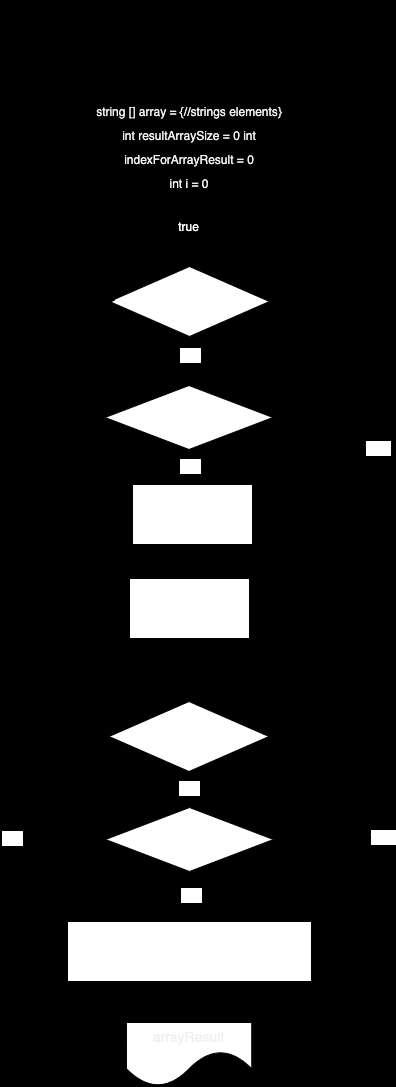

The diagram above was exported from draw.io. Its source (the exported page's mxGraphModel, read from the mxfile embedded in the PNG):
<mxGraphModel dx="965" dy="1138" grid="0" gridSize="10" guides="1" tooltips="1" connect="1" arrows="1" fold="1" page="1" pageScale="1" pageWidth="827" pageHeight="1169" background="#000000" math="0" shadow="0">
  <root>
    <mxCell id="0" />
    <mxCell id="1" parent="0" />
    <mxCell id="2" value="" style="edgeStyle=none;html=1;" edge="1" parent="1" source="3" target="5">
      <mxGeometry relative="1" as="geometry" />
    </mxCell>
    <mxCell id="3" value="&lt;font style=&quot;font-size: 20px;&quot;&gt;start&lt;/font&gt;" style="ellipse;whiteSpace=wrap;html=1;fillColor=none;gradientColor=default;" vertex="1" parent="1">
      <mxGeometry x="354" y="43" width="120" height="51" as="geometry" />
    </mxCell>
    <mxCell id="4" value="" style="edgeStyle=none;html=1;fontSize=14;startArrow=none;" edge="1" parent="1" source="16" target="8">
      <mxGeometry relative="1" as="geometry" />
    </mxCell>
    <mxCell id="5" value="&lt;font style=&quot;font-size: 12px;&quot;&gt;&lt;span style=&quot;color: rgb(240, 240, 240); font-family: Helvetica; font-style: normal; font-variant-ligatures: normal; font-variant-caps: normal; font-weight: 400; letter-spacing: normal; orphans: 2; text-align: center; text-indent: 0px; text-transform: none; widows: 2; word-spacing: 0px; -webkit-text-stroke-width: 0px; text-decoration-thickness: initial; text-decoration-style: initial; text-decoration-color: initial; float: none; display: inline !important;&quot;&gt;string [] array = {//strings elements}&lt;br&gt;int resultArraySize = 0 int&lt;/span&gt;&lt;br style=&quot;border-color: rgb(0, 0, 0); color: rgb(240, 240, 240); font-family: Helvetica; font-style: normal; font-variant-ligatures: normal; font-variant-caps: normal; font-weight: 400; letter-spacing: normal; orphans: 2; text-align: center; text-indent: 0px; text-transform: none; widows: 2; word-spacing: 0px; -webkit-text-stroke-width: 0px; text-decoration-thickness: initial; text-decoration-style: initial; text-decoration-color: initial;&quot;&gt;&lt;span style=&quot;color: rgb(240, 240, 240); font-family: Helvetica; font-style: normal; font-variant-ligatures: normal; font-variant-caps: normal; font-weight: 400; letter-spacing: normal; orphans: 2; text-align: center; text-indent: 0px; text-transform: none; widows: 2; word-spacing: 0px; -webkit-text-stroke-width: 0px; text-decoration-thickness: initial; text-decoration-style: initial; text-decoration-color: initial; float: none; display: inline !important;&quot;&gt;indexForArrayResult = 0&lt;/span&gt;&lt;br style=&quot;border-color: rgb(0, 0, 0); color: rgb(240, 240, 240); font-family: Helvetica; font-style: normal; font-variant-ligatures: normal; font-variant-caps: normal; font-weight: 400; letter-spacing: normal; orphans: 2; text-align: center; text-indent: 0px; text-transform: none; widows: 2; word-spacing: 0px; -webkit-text-stroke-width: 0px; text-decoration-thickness: initial; text-decoration-style: initial; text-decoration-color: initial;&quot;&gt;&lt;span style=&quot;color: rgb(240, 240, 240); font-family: Helvetica; font-style: normal; font-variant-ligatures: normal; font-variant-caps: normal; font-weight: 400; letter-spacing: normal; orphans: 2; text-align: center; text-indent: 0px; text-transform: none; widows: 2; word-spacing: 0px; -webkit-text-stroke-width: 0px; text-decoration-thickness: initial; text-decoration-style: initial; text-decoration-color: initial; float: none; display: inline !important;&quot;&gt;int i = 0&lt;/span&gt;&lt;/font&gt;" style="rounded=0;whiteSpace=wrap;html=1;fontSize=20;fillColor=none;gradientColor=default;" vertex="1" parent="1">
      <mxGeometry x="309" y="135" width="210" height="105" as="geometry" />
    </mxCell>
    <mxCell id="6" value="" style="edgeStyle=none;html=1;fontSize=14;fontColor=#FFFFFF;" edge="1" parent="1" source="8" target="10">
      <mxGeometry relative="1" as="geometry" />
    </mxCell>
    <mxCell id="7" value="true" style="edgeLabel;html=1;align=center;verticalAlign=middle;resizable=0;points=[];fontSize=12;fontColor=#FFFFFF;" vertex="1" connectable="0" parent="6">
      <mxGeometry x="-0.0625" y="7" relative="1" as="geometry">
        <mxPoint x="-7" y="-5" as="offset" />
      </mxGeometry>
    </mxCell>
    <mxCell id="8" value="&lt;span style=&quot;font-family: &amp;quot;YS Text&amp;quot;, arial, helvetica, sans-serif; text-align: start;&quot;&gt;&lt;font style=&quot;font-size: 12px;&quot; color=&quot;#ffffff&quot;&gt;i &amp;lt; array.Length&lt;/font&gt;&lt;/span&gt;" style="rhombus;whiteSpace=wrap;html=1;fontSize=14;" vertex="1" parent="1">
      <mxGeometry x="334" y="309" width="160" height="70" as="geometry" />
    </mxCell>
    <mxCell id="9" value="true" style="edgeStyle=none;html=1;fontSize=12;fontColor=#FFFFFF;" edge="1" parent="1" source="10" target="12">
      <mxGeometry relative="1" as="geometry" />
    </mxCell>
    <mxCell id="10" value="&lt;span style=&quot;font-family: &amp;quot;YS Text&amp;quot;, arial, helvetica, sans-serif; text-align: start;&quot;&gt;&lt;font style=&quot;font-size: 12px;&quot;&gt;array[i].Length &amp;lt;= 3&lt;/font&gt;&lt;/span&gt;" style="rhombus;whiteSpace=wrap;html=1;fontSize=14;labelBackgroundColor=none;fontColor=#FFFFFF;" vertex="1" parent="1">
      <mxGeometry x="329.5" y="428" width="168" height="64" as="geometry" />
    </mxCell>
    <mxCell id="11" value="" style="edgeStyle=none;html=1;fontSize=12;fontColor=#FFFFFF;" edge="1" parent="1" source="12" target="14">
      <mxGeometry relative="1" as="geometry" />
    </mxCell>
    <mxCell id="12" value="&lt;span style=&quot;font-family: &amp;quot;YS Text&amp;quot;, arial, helvetica, sans-serif; font-style: normal; font-variant-ligatures: normal; font-variant-caps: normal; font-weight: 400; letter-spacing: normal; orphans: 2; text-align: start; text-indent: 0px; text-transform: none; widows: 2; word-spacing: 0px; -webkit-text-stroke-width: 0px; text-decoration-thickness: initial; text-decoration-style: initial; text-decoration-color: initial; float: none; display: inline !important;&quot;&gt;&lt;font style=&quot;font-size: 12px;&quot;&gt;resultArraySize++&lt;/font&gt;&lt;/span&gt;" style="rounded=0;whiteSpace=wrap;html=1;labelBackgroundColor=none;fontSize=14;fontColor=#FFFFFF;" vertex="1" parent="1">
      <mxGeometry x="357" y="527" width="120" height="60" as="geometry" />
    </mxCell>
    <mxCell id="13" style="edgeStyle=none;html=1;fontSize=12;fontColor=#FFFFFF;entryX=0.039;entryY=0.477;entryDx=0;entryDy=0;entryPerimeter=0;" edge="1" parent="1" source="14" target="8">
      <mxGeometry relative="1" as="geometry">
        <mxPoint x="240" y="344" as="targetPoint" />
        <Array as="points">
          <mxPoint x="240" y="653" />
          <mxPoint x="240" y="344" />
        </Array>
      </mxGeometry>
    </mxCell>
    <mxCell id="14" value="&lt;span style=&quot;font-family: &amp;quot;YS Text&amp;quot;, arial, helvetica, sans-serif; font-size: 12px; text-align: start;&quot;&gt;index += 1&lt;/span&gt;" style="rounded=0;whiteSpace=wrap;html=1;labelBackgroundColor=none;fontSize=14;fontColor=#FFFFFF;" vertex="1" parent="1">
      <mxGeometry x="354" y="621" width="120" height="60" as="geometry" />
    </mxCell>
    <mxCell id="15" value="" style="edgeStyle=none;html=1;fontSize=14;endArrow=none;" edge="1" parent="1" source="5" target="16">
      <mxGeometry relative="1" as="geometry">
        <mxPoint x="414" y="240" as="sourcePoint" />
        <mxPoint x="414" y="305" as="targetPoint" />
      </mxGeometry>
    </mxCell>
    <mxCell id="16" value="true" style="text;html=1;align=center;verticalAlign=middle;resizable=0;points=[];autosize=1;strokeColor=none;fillColor=none;fontSize=12;fontColor=#FFFFFF;" vertex="1" parent="1">
      <mxGeometry x="394" y="257" width="39" height="26" as="geometry" />
    </mxCell>
    <mxCell id="17" value="" style="edgeStyle=none;html=1;fontSize=12;fontColor=#FFFFFF;exitX=1;exitY=0.5;exitDx=0;exitDy=0;" edge="1" parent="1" source="8">
      <mxGeometry x="0.0002" relative="1" as="geometry">
        <mxPoint x="414" y="741.9999999999995" as="targetPoint" />
        <mxPoint x="562" y="404" as="sourcePoint" />
        <Array as="points">
          <mxPoint x="598" y="344" />
          <mxPoint x="598" y="657" />
          <mxPoint x="598" y="713" />
          <mxPoint x="414" y="713" />
        </Array>
        <mxPoint as="offset" />
      </mxGeometry>
    </mxCell>
    <mxCell id="18" value="false" style="edgeLabel;html=1;align=center;verticalAlign=middle;resizable=0;points=[];fontSize=12;fontColor=#FFFFFF;" vertex="1" connectable="0" parent="17">
      <mxGeometry x="-0.2716" y="4" relative="1" as="geometry">
        <mxPoint as="offset" />
      </mxGeometry>
    </mxCell>
    <mxCell id="19" value="true" style="edgeStyle=none;html=1;fontSize=12;fontColor=#FFFFFF;" edge="1" parent="1" source="20" target="23">
      <mxGeometry relative="1" as="geometry" />
    </mxCell>
    <mxCell id="20" value="&lt;span style=&quot;font-family: &amp;quot;YS Text&amp;quot;, arial, helvetica, sans-serif; text-align: start;&quot;&gt;&lt;font style=&quot;font-size: 12px;&quot; color=&quot;#ffffff&quot;&gt;i &amp;lt; array.Length&lt;/font&gt;&lt;/span&gt;" style="rhombus;whiteSpace=wrap;html=1;fontSize=14;" vertex="1" parent="1">
      <mxGeometry x="333.5" y="744" width="160" height="70" as="geometry" />
    </mxCell>
    <mxCell id="21" value="" style="edgeStyle=none;html=1;fontSize=12;fontColor=#FFFFFF;" edge="1" parent="1" source="23" target="24">
      <mxGeometry relative="1" as="geometry" />
    </mxCell>
    <mxCell id="22" value="true" style="edgeLabel;html=1;align=center;verticalAlign=middle;resizable=0;points=[];fontSize=12;fontColor=#FFFFFF;" vertex="1" connectable="0" parent="21">
      <mxGeometry x="-0.1111" y="1" relative="1" as="geometry">
        <mxPoint as="offset" />
      </mxGeometry>
    </mxCell>
    <mxCell id="23" value="&lt;span style=&quot;font-family: &amp;quot;YS Text&amp;quot;, arial, helvetica, sans-serif; text-align: start;&quot;&gt;&lt;font style=&quot;font-size: 12px;&quot;&gt;array[i].Length &amp;lt;= 3&lt;/font&gt;&lt;/span&gt;" style="rhombus;whiteSpace=wrap;html=1;fontSize=14;labelBackgroundColor=none;fontColor=#FFFFFF;" vertex="1" parent="1">
      <mxGeometry x="330" y="850" width="168" height="64" as="geometry" />
    </mxCell>
    <mxCell id="24" value="&lt;span style=&quot;font-family: &amp;quot;YS Text&amp;quot;, arial, helvetica, sans-serif; text-align: start; font-size: 12px;&quot;&gt;&lt;font style=&quot;font-size: 12px;&quot;&gt;arrayResult[indexForResultArray] = array[i] &lt;br&gt;indexForResultArray++&lt;/font&gt;&lt;/span&gt;" style="rounded=0;whiteSpace=wrap;html=1;labelBackgroundColor=none;fontSize=14;fontColor=#FFFFFF;" vertex="1" parent="1">
      <mxGeometry x="292" y="964" width="244" height="60" as="geometry" />
    </mxCell>
    <mxCell id="25" style="edgeStyle=none;html=1;fontSize=12;fontColor=#FFFFFF;exitX=0;exitY=0.5;exitDx=0;exitDy=0;entryX=0;entryY=0.5;entryDx=0;entryDy=0;" edge="1" parent="1" source="24" target="20">
      <mxGeometry relative="1" as="geometry">
        <mxPoint x="335" y="781" as="targetPoint" />
        <mxPoint x="301" y="994" as="sourcePoint" />
        <Array as="points">
          <mxPoint x="232" y="994" />
          <mxPoint x="232" y="902" />
          <mxPoint x="234" y="779" />
          <mxPoint x="327" y="779" />
        </Array>
      </mxGeometry>
    </mxCell>
    <mxCell id="26" value="true" style="edgeLabel;html=1;align=center;verticalAlign=middle;resizable=0;points=[];fontSize=12;fontColor=#FFFFFF;" vertex="1" connectable="0" parent="25">
      <mxGeometry x="-0.061" y="2" relative="1" as="geometry">
        <mxPoint x="5" y="1" as="offset" />
      </mxGeometry>
    </mxCell>
    <mxCell id="27" style="edgeStyle=none;html=1;fontSize=12;fontColor=#FFFFFF;endArrow=none;endFill=0;entryX=1;entryY=0.5;entryDx=0;entryDy=0;" edge="1" parent="1" target="20">
      <mxGeometry relative="1" as="geometry">
        <mxPoint x="528.2434993389157" y="777.9972190392243" as="targetPoint" />
        <mxPoint x="451" y="1091.0100000000002" as="sourcePoint" />
        <Array as="points">
          <mxPoint x="606" y="1091.01" />
          <mxPoint x="606" y="902.01" />
          <mxPoint x="608" y="779.01" />
        </Array>
      </mxGeometry>
    </mxCell>
    <mxCell id="28" value="false" style="edgeLabel;html=1;align=center;verticalAlign=middle;resizable=0;points=[];fontSize=12;fontColor=#FFFFFF;" vertex="1" connectable="0" parent="27">
      <mxGeometry x="0.2603" relative="1" as="geometry">
        <mxPoint as="offset" />
      </mxGeometry>
    </mxCell>
    <mxCell id="29" value="&lt;span style=&quot;color: rgb(240, 240, 240); font-family: Helvetica; font-style: normal; font-variant-ligatures: normal; font-variant-caps: normal; font-weight: 400; letter-spacing: normal; orphans: 2; text-align: center; text-indent: 0px; text-transform: none; widows: 2; word-spacing: 0px; -webkit-text-stroke-width: 0px; text-decoration-thickness: initial; text-decoration-style: initial; text-decoration-color: initial; float: none; display: inline !important;&quot;&gt;&lt;font style=&quot;font-size: 14px;&quot;&gt;arrayResult&lt;/font&gt;&lt;/span&gt;" style="shape=document;whiteSpace=wrap;html=1;boundedLbl=1;labelBackgroundColor=none;fontSize=12;fontColor=#FFFFFF;size=0.5534290271132369;" vertex="1" parent="1">
      <mxGeometry x="351" y="1065" width="125.25" height="64" as="geometry" />
    </mxCell>
  </root>
</mxGraphModel>